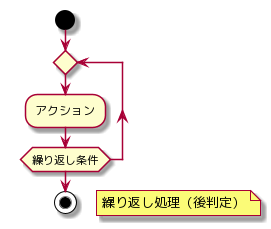

The diagram above was rendered by PlantUML. Its source (embedded in the PNG):
@startuml
start
repeat
  :アクション;
repeat while (繰り返し条件)
stop

floating note right :繰り返し処理（後判定）
@enduml